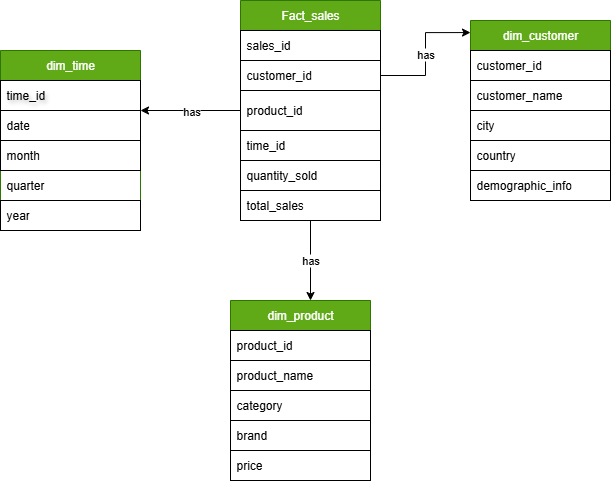

The diagram above was exported from draw.io. Its source (the exported page's mxGraphModel, read from the mxfile embedded in the PNG):
<mxGraphModel dx="872" dy="483" grid="1" gridSize="10" guides="1" tooltips="1" connect="1" arrows="0" fold="1" page="1" pageScale="1" pageWidth="850" pageHeight="1100" background="light-dark(#FFFFFF,#D4E1F5)" math="0" shadow="0">
  <root>
    <mxCell id="0" />
    <mxCell id="1" parent="0" />
    <mxCell id="SM2Hg1YKC41kaS-Kr4GW-24" value="has" style="edgeStyle=orthogonalEdgeStyle;rounded=0;orthogonalLoop=1;jettySize=auto;html=1;exitX=0.5;exitY=1;exitDx=0;exitDy=0;strokeColor=light-dark(#000000,#000000);" parent="1" source="SM2Hg1YKC41kaS-Kr4GW-1" edge="1">
      <mxGeometry relative="1" as="geometry">
        <mxPoint x="480" y="520" as="targetPoint" />
      </mxGeometry>
    </mxCell>
    <mxCell id="SM2Hg1YKC41kaS-Kr4GW-1" value="Fact_sales" style="swimlane;fontStyle=0;childLayout=stackLayout;horizontal=1;startSize=30;horizontalStack=0;resizeParent=1;resizeParentMax=0;resizeLast=0;collapsible=1;marginBottom=0;whiteSpace=wrap;html=1;fontColor=#ffffff;strokeColor=#2D7600;fillColor=#60a917;" parent="1" vertex="1">
      <mxGeometry x="410" y="220" width="140" height="220" as="geometry" />
    </mxCell>
    <mxCell id="SM2Hg1YKC41kaS-Kr4GW-2" value="sales_id" style="text;strokeColor=light-dark(#000000,#000000);fillColor=none;align=left;verticalAlign=middle;spacingLeft=4;spacingRight=4;overflow=hidden;points=[[0,0.5],[1,0.5]];portConstraint=eastwest;rotatable=0;whiteSpace=wrap;html=1;fontColor=light-dark(#000000,#000000);" parent="SM2Hg1YKC41kaS-Kr4GW-1" vertex="1">
      <mxGeometry y="30" width="140" height="30" as="geometry" />
    </mxCell>
    <mxCell id="SM2Hg1YKC41kaS-Kr4GW-3" value="customer_id" style="text;strokeColor=light-dark(#000000,#000000);fillColor=none;align=left;verticalAlign=middle;spacingLeft=4;spacingRight=4;overflow=hidden;points=[[0,0.5],[1,0.5]];portConstraint=eastwest;rotatable=0;whiteSpace=wrap;html=1;fontColor=light-dark(#000000,#000000);" parent="SM2Hg1YKC41kaS-Kr4GW-1" vertex="1">
      <mxGeometry y="60" width="140" height="30" as="geometry" />
    </mxCell>
    <mxCell id="SM2Hg1YKC41kaS-Kr4GW-33" value="has" style="edgeStyle=orthogonalEdgeStyle;rounded=0;orthogonalLoop=1;jettySize=auto;html=1;exitX=0;exitY=0.5;exitDx=0;exitDy=0;strokeColor=light-dark(#000000,#000000);" parent="SM2Hg1YKC41kaS-Kr4GW-1" source="SM2Hg1YKC41kaS-Kr4GW-4" edge="1">
      <mxGeometry relative="1" as="geometry">
        <mxPoint x="-100" y="110" as="targetPoint" />
      </mxGeometry>
    </mxCell>
    <mxCell id="SM2Hg1YKC41kaS-Kr4GW-4" value="product_id" style="text;strokeColor=light-dark(#000000,#000000);fillColor=none;align=left;verticalAlign=middle;spacingLeft=4;spacingRight=4;overflow=hidden;points=[[0,0.5],[1,0.5]];portConstraint=eastwest;rotatable=0;whiteSpace=wrap;html=1;fontColor=light-dark(#000000,#000000);" parent="SM2Hg1YKC41kaS-Kr4GW-1" vertex="1">
      <mxGeometry y="90" width="140" height="40" as="geometry" />
    </mxCell>
    <mxCell id="SM2Hg1YKC41kaS-Kr4GW-6" value="time_id" style="text;strokeColor=light-dark(#000000,#000000);fillColor=none;align=left;verticalAlign=middle;spacingLeft=4;spacingRight=4;overflow=hidden;points=[[0,0.5],[1,0.5]];portConstraint=eastwest;rotatable=0;whiteSpace=wrap;html=1;fontColor=light-dark(#000000,#000000);" parent="SM2Hg1YKC41kaS-Kr4GW-1" vertex="1">
      <mxGeometry y="130" width="140" height="30" as="geometry" />
    </mxCell>
    <mxCell id="SM2Hg1YKC41kaS-Kr4GW-7" value="quantity_sold" style="text;strokeColor=light-dark(#000000,#000000);fillColor=none;align=left;verticalAlign=middle;spacingLeft=4;spacingRight=4;overflow=hidden;points=[[0,0.5],[1,0.5]];portConstraint=eastwest;rotatable=0;whiteSpace=wrap;html=1;fontColor=light-dark(#000000,#000000);" parent="SM2Hg1YKC41kaS-Kr4GW-1" vertex="1">
      <mxGeometry y="160" width="140" height="30" as="geometry" />
    </mxCell>
    <mxCell id="SM2Hg1YKC41kaS-Kr4GW-9" value="total_sales" style="text;strokeColor=light-dark(#000000,#000000);fillColor=none;align=left;verticalAlign=middle;spacingLeft=4;spacingRight=4;overflow=hidden;points=[[0,0.5],[1,0.5]];portConstraint=eastwest;rotatable=0;whiteSpace=wrap;html=1;fontColor=light-dark(#000000,#000000);" parent="SM2Hg1YKC41kaS-Kr4GW-1" vertex="1">
      <mxGeometry y="190" width="140" height="30" as="geometry" />
    </mxCell>
    <mxCell id="SM2Hg1YKC41kaS-Kr4GW-10" value="dim_customer" style="swimlane;fontStyle=0;childLayout=stackLayout;horizontal=1;startSize=30;horizontalStack=0;resizeParent=1;resizeParentMax=0;resizeLast=0;collapsible=1;marginBottom=0;whiteSpace=wrap;html=1;fillColor=#60a917;fontColor=#ffffff;strokeColor=#2D7600;" parent="1" vertex="1">
      <mxGeometry x="640" y="240" width="140" height="180" as="geometry" />
    </mxCell>
    <mxCell id="SM2Hg1YKC41kaS-Kr4GW-11" value="customer_id" style="text;strokeColor=light-dark(#000000,#000000);fillColor=none;align=left;verticalAlign=middle;spacingLeft=4;spacingRight=4;overflow=hidden;points=[[0,0.5],[1,0.5]];portConstraint=eastwest;rotatable=0;whiteSpace=wrap;html=1;fontColor=light-dark(#000000,#000000);" parent="SM2Hg1YKC41kaS-Kr4GW-10" vertex="1">
      <mxGeometry y="30" width="140" height="30" as="geometry" />
    </mxCell>
    <mxCell id="SM2Hg1YKC41kaS-Kr4GW-12" value="customer_name" style="text;strokeColor=light-dark(#000000,#000000);fillColor=none;align=left;verticalAlign=middle;spacingLeft=4;spacingRight=4;overflow=hidden;points=[[0,0.5],[1,0.5]];portConstraint=eastwest;rotatable=0;whiteSpace=wrap;html=1;fontColor=light-dark(#000000,#000000);" parent="SM2Hg1YKC41kaS-Kr4GW-10" vertex="1">
      <mxGeometry y="60" width="140" height="30" as="geometry" />
    </mxCell>
    <mxCell id="SM2Hg1YKC41kaS-Kr4GW-13" value="city" style="text;strokeColor=light-dark(#000000,#000000);fillColor=none;align=left;verticalAlign=middle;spacingLeft=4;spacingRight=4;overflow=hidden;points=[[0,0.5],[1,0.5]];portConstraint=eastwest;rotatable=0;whiteSpace=wrap;html=1;fontColor=light-dark(#000000,#000000);" parent="SM2Hg1YKC41kaS-Kr4GW-10" vertex="1">
      <mxGeometry y="90" width="140" height="30" as="geometry" />
    </mxCell>
    <mxCell id="SM2Hg1YKC41kaS-Kr4GW-16" value="country" style="text;strokeColor=light-dark(#000000,#000000);fillColor=none;align=left;verticalAlign=middle;spacingLeft=4;spacingRight=4;overflow=hidden;points=[[0,0.5],[1,0.5]];portConstraint=eastwest;rotatable=0;whiteSpace=wrap;html=1;fontColor=light-dark(#000000,#000000);" parent="SM2Hg1YKC41kaS-Kr4GW-10" vertex="1">
      <mxGeometry y="120" width="140" height="30" as="geometry" />
    </mxCell>
    <mxCell id="SM2Hg1YKC41kaS-Kr4GW-17" value="demographic_info" style="text;strokeColor=light-dark(#000000,#000000);fillColor=none;align=left;verticalAlign=middle;spacingLeft=4;spacingRight=4;overflow=hidden;points=[[0,0.5],[1,0.5]];portConstraint=eastwest;rotatable=0;whiteSpace=wrap;html=1;fontColor=light-dark(#000000,#000000);" parent="SM2Hg1YKC41kaS-Kr4GW-10" vertex="1">
      <mxGeometry y="150" width="140" height="30" as="geometry" />
    </mxCell>
    <mxCell id="SM2Hg1YKC41kaS-Kr4GW-14" value="has" style="edgeStyle=orthogonalEdgeStyle;rounded=0;orthogonalLoop=1;jettySize=auto;html=1;exitX=1;exitY=0.5;exitDx=0;exitDy=0;entryX=0;entryY=0.067;entryDx=0;entryDy=0;entryPerimeter=0;strokeColor=light-dark(#000000,#000000);" parent="1" source="SM2Hg1YKC41kaS-Kr4GW-3" target="SM2Hg1YKC41kaS-Kr4GW-10" edge="1">
      <mxGeometry relative="1" as="geometry" />
    </mxCell>
    <mxCell id="SM2Hg1YKC41kaS-Kr4GW-25" value="dim_product" style="swimlane;fontStyle=0;childLayout=stackLayout;horizontal=1;startSize=30;horizontalStack=0;resizeParent=1;resizeParentMax=0;resizeLast=0;collapsible=1;marginBottom=0;whiteSpace=wrap;html=1;fillColor=#60a917;fontColor=#ffffff;strokeColor=#2D7600;" parent="1" vertex="1">
      <mxGeometry x="400" y="520" width="140" height="180" as="geometry" />
    </mxCell>
    <mxCell id="SM2Hg1YKC41kaS-Kr4GW-26" value="product_id" style="text;strokeColor=light-dark(#000000,#000000);fillColor=none;align=left;verticalAlign=middle;spacingLeft=4;spacingRight=4;overflow=hidden;points=[[0,0.5],[1,0.5]];portConstraint=eastwest;rotatable=0;whiteSpace=wrap;html=1;fontColor=light-dark(#000000,#000000);" parent="SM2Hg1YKC41kaS-Kr4GW-25" vertex="1">
      <mxGeometry y="30" width="140" height="30" as="geometry" />
    </mxCell>
    <mxCell id="SM2Hg1YKC41kaS-Kr4GW-27" value="product_name" style="text;strokeColor=light-dark(#000000,#000000);fillColor=none;align=left;verticalAlign=middle;spacingLeft=4;spacingRight=4;overflow=hidden;points=[[0,0.5],[1,0.5]];portConstraint=eastwest;rotatable=0;whiteSpace=wrap;html=1;fontColor=light-dark(#000000,#000000);" parent="SM2Hg1YKC41kaS-Kr4GW-25" vertex="1">
      <mxGeometry y="60" width="140" height="30" as="geometry" />
    </mxCell>
    <mxCell id="SM2Hg1YKC41kaS-Kr4GW-30" value="category" style="text;strokeColor=light-dark(#000000,#000000);fillColor=none;align=left;verticalAlign=middle;spacingLeft=4;spacingRight=4;overflow=hidden;points=[[0,0.5],[1,0.5]];portConstraint=eastwest;rotatable=0;whiteSpace=wrap;html=1;fontColor=light-dark(#000000,#000000);" parent="SM2Hg1YKC41kaS-Kr4GW-25" vertex="1">
      <mxGeometry y="90" width="140" height="30" as="geometry" />
    </mxCell>
    <mxCell id="SM2Hg1YKC41kaS-Kr4GW-31" value="brand" style="text;strokeColor=light-dark(#000000,#000000);fillColor=none;align=left;verticalAlign=middle;spacingLeft=4;spacingRight=4;overflow=hidden;points=[[0,0.5],[1,0.5]];portConstraint=eastwest;rotatable=0;whiteSpace=wrap;html=1;fontColor=light-dark(#000000,#000000);" parent="SM2Hg1YKC41kaS-Kr4GW-25" vertex="1">
      <mxGeometry y="120" width="140" height="30" as="geometry" />
    </mxCell>
    <mxCell id="SM2Hg1YKC41kaS-Kr4GW-32" value="price" style="text;strokeColor=light-dark(#000000,#000000);fillColor=none;align=left;verticalAlign=middle;spacingLeft=4;spacingRight=4;overflow=hidden;points=[[0,0.5],[1,0.5]];portConstraint=eastwest;rotatable=0;whiteSpace=wrap;html=1;fontColor=light-dark(#000000,#000000);" parent="SM2Hg1YKC41kaS-Kr4GW-25" vertex="1">
      <mxGeometry y="150" width="140" height="30" as="geometry" />
    </mxCell>
    <mxCell id="SM2Hg1YKC41kaS-Kr4GW-34" value="dim_time" style="swimlane;fontStyle=0;childLayout=stackLayout;horizontal=1;startSize=30;horizontalStack=0;resizeParent=1;resizeParentMax=0;resizeLast=0;collapsible=1;marginBottom=0;whiteSpace=wrap;html=1;fillColor=#60a917;strokeColor=#2D7600;fontColor=#ffffff;" parent="1" vertex="1">
      <mxGeometry x="170" y="270" width="140" height="180" as="geometry" />
    </mxCell>
    <mxCell id="SM2Hg1YKC41kaS-Kr4GW-35" value="time_id" style="text;strokeColor=light-dark(#000000,#000000);fillColor=none;align=left;verticalAlign=middle;spacingLeft=4;spacingRight=4;overflow=hidden;points=[[0,0.5],[1,0.5]];portConstraint=eastwest;rotatable=0;whiteSpace=wrap;html=1;fontColor=light-dark(#000000,#000000);textShadow=1;" parent="SM2Hg1YKC41kaS-Kr4GW-34" vertex="1">
      <mxGeometry y="30" width="140" height="30" as="geometry" />
    </mxCell>
    <mxCell id="SM2Hg1YKC41kaS-Kr4GW-36" value="date" style="text;strokeColor=light-dark(#000000,#000000);fillColor=none;align=left;verticalAlign=middle;spacingLeft=4;spacingRight=4;overflow=hidden;points=[[0,0.5],[1,0.5]];portConstraint=eastwest;rotatable=0;whiteSpace=wrap;html=1;fontColor=light-dark(#000000,#000000);" parent="SM2Hg1YKC41kaS-Kr4GW-34" vertex="1">
      <mxGeometry y="60" width="140" height="30" as="geometry" />
    </mxCell>
    <mxCell id="SM2Hg1YKC41kaS-Kr4GW-37" value="month" style="text;strokeColor=light-dark(#000000,#000000);fillColor=none;align=left;verticalAlign=middle;spacingLeft=4;spacingRight=4;overflow=hidden;points=[[0,0.5],[1,0.5]];portConstraint=eastwest;rotatable=0;whiteSpace=wrap;html=1;fontColor=light-dark(#000000,#000000);" parent="SM2Hg1YKC41kaS-Kr4GW-34" vertex="1">
      <mxGeometry y="90" width="140" height="30" as="geometry" />
    </mxCell>
    <mxCell id="SM2Hg1YKC41kaS-Kr4GW-38" value="quarter" style="text;strokeColor=none;fillColor=none;align=left;verticalAlign=middle;spacingLeft=4;spacingRight=4;overflow=hidden;points=[[0,0.5],[1,0.5]];portConstraint=eastwest;rotatable=0;whiteSpace=wrap;html=1;fontColor=light-dark(#000000,#000000);" parent="SM2Hg1YKC41kaS-Kr4GW-34" vertex="1">
      <mxGeometry y="120" width="140" height="30" as="geometry" />
    </mxCell>
    <mxCell id="SM2Hg1YKC41kaS-Kr4GW-39" value="year" style="text;strokeColor=light-dark(#000000,#000000);fillColor=none;align=left;verticalAlign=middle;spacingLeft=4;spacingRight=4;overflow=hidden;points=[[0,0.5],[1,0.5]];portConstraint=eastwest;rotatable=0;whiteSpace=wrap;html=1;fontColor=light-dark(#000000,#000000);" parent="SM2Hg1YKC41kaS-Kr4GW-34" vertex="1">
      <mxGeometry y="150" width="140" height="30" as="geometry" />
    </mxCell>
  </root>
</mxGraphModel>